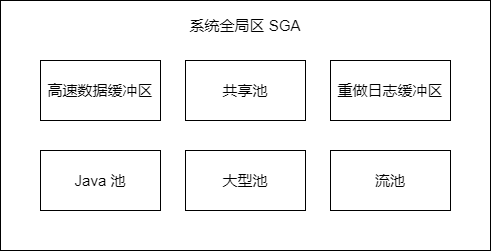

The diagram above was exported from draw.io. Its source (the exported page's mxGraphModel, read from the mxfile embedded in the PNG):
<mxGraphModel dx="1748" dy="1152" grid="1" gridSize="10" guides="1" tooltips="1" connect="1" arrows="1" fold="1" page="1" pageScale="1" pageWidth="827" pageHeight="1169" math="0" shadow="0">
  <root>
    <mxCell id="0" />
    <mxCell id="1" parent="0" />
    <mxCell id="nP7vLfJOq5t6oOg_FLsj-1" value="" style="rounded=0;whiteSpace=wrap;html=1;" parent="1" vertex="1">
      <mxGeometry x="140" y="160" width="490" height="250" as="geometry" />
    </mxCell>
    <mxCell id="nP7vLfJOq5t6oOg_FLsj-2" value="系统全局区 SGA" style="text;html=1;strokeColor=none;fillColor=none;align=center;verticalAlign=middle;whiteSpace=wrap;rounded=0;fontSize=15;" parent="1" vertex="1">
      <mxGeometry x="322" y="170" width="126" height="30" as="geometry" />
    </mxCell>
    <mxCell id="nP7vLfJOq5t6oOg_FLsj-3" value="高速数据缓冲区" style="rounded=0;whiteSpace=wrap;html=1;fontSize=15;" parent="1" vertex="1">
      <mxGeometry x="180" y="220" width="120" height="60" as="geometry" />
    </mxCell>
    <mxCell id="nP7vLfJOq5t6oOg_FLsj-4" value="共享池" style="rounded=0;whiteSpace=wrap;html=1;fontSize=15;" parent="1" vertex="1">
      <mxGeometry x="325" y="220" width="120" height="60" as="geometry" />
    </mxCell>
    <mxCell id="nP7vLfJOq5t6oOg_FLsj-5" value="重做日志缓冲区" style="rounded=0;whiteSpace=wrap;html=1;fontSize=15;" parent="1" vertex="1">
      <mxGeometry x="470" y="220" width="120" height="60" as="geometry" />
    </mxCell>
    <mxCell id="nP7vLfJOq5t6oOg_FLsj-6" value="Java 池" style="rounded=0;whiteSpace=wrap;html=1;fontSize=15;" parent="1" vertex="1">
      <mxGeometry x="180" y="310" width="120" height="60" as="geometry" />
    </mxCell>
    <mxCell id="nP7vLfJOq5t6oOg_FLsj-7" value="大型池" style="rounded=0;whiteSpace=wrap;html=1;fontSize=15;" parent="1" vertex="1">
      <mxGeometry x="325" y="310" width="120" height="60" as="geometry" />
    </mxCell>
    <mxCell id="nP7vLfJOq5t6oOg_FLsj-8" value="流池" style="rounded=0;whiteSpace=wrap;html=1;fontSize=15;" parent="1" vertex="1">
      <mxGeometry x="470" y="310" width="120" height="60" as="geometry" />
    </mxCell>
  </root>
</mxGraphModel>